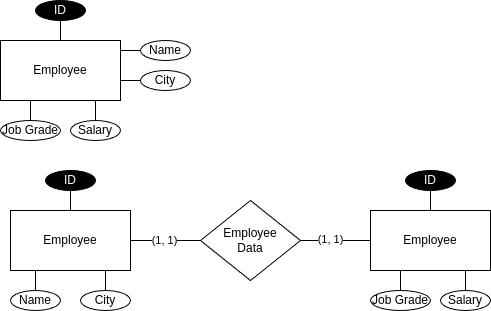

The diagram above was exported from draw.io. Its source (the exported page's mxGraphModel, read from the mxfile embedded in the PNG):
<mxGraphModel dx="1147" dy="603" grid="1" gridSize="10" guides="1" tooltips="1" connect="1" arrows="1" fold="1" page="1" pageScale="1" pageWidth="850" pageHeight="1100" math="0" shadow="0" extFonts="Permanent Marker^https://fonts.googleapis.com/css?family=Permanent+Marker">
  <root>
    <mxCell id="0" />
    <mxCell id="1" parent="0" />
    <mxCell id="C-vyLk0tnHw3VtMMgP7b-12" value="" style="edgeStyle=entityRelationEdgeStyle;endArrow=ERzeroToMany;startArrow=ERone;endFill=1;startFill=0;" parent="1" target="C-vyLk0tnHw3VtMMgP7b-17" edge="1">
      <mxGeometry width="100" height="100" relative="1" as="geometry">
        <mxPoint x="700" y="165" as="sourcePoint" />
        <mxPoint x="460" y="205" as="targetPoint" />
      </mxGeometry>
    </mxCell>
    <mxCell id="WR34_kIEJFlS5NGLyC8J-7" style="edgeStyle=orthogonalEdgeStyle;rounded=0;orthogonalLoop=1;jettySize=auto;html=1;exitX=0.5;exitY=0;exitDx=0;exitDy=0;endArrow=none;endFill=0;labelBorderColor=none;" edge="1" parent="1" source="WR34_kIEJFlS5NGLyC8J-1" target="WR34_kIEJFlS5NGLyC8J-2">
      <mxGeometry relative="1" as="geometry" />
    </mxCell>
    <mxCell id="WR34_kIEJFlS5NGLyC8J-1" value="Employee" style="rounded=0;whiteSpace=wrap;html=1;labelBorderColor=none;" vertex="1" parent="1">
      <mxGeometry x="160" y="280" width="120" height="60" as="geometry" />
    </mxCell>
    <mxCell id="WR34_kIEJFlS5NGLyC8J-2" value="ID" style="ellipse;whiteSpace=wrap;html=1;align=center;fillColor=#000000;fontColor=#FFFFFF;labelBorderColor=none;" vertex="1" parent="1">
      <mxGeometry x="195" y="240" width="50" height="20" as="geometry" />
    </mxCell>
    <mxCell id="WR34_kIEJFlS5NGLyC8J-8" style="edgeStyle=orthogonalEdgeStyle;rounded=0;orthogonalLoop=1;jettySize=auto;html=1;exitX=0;exitY=0.5;exitDx=0;exitDy=0;endArrow=none;endFill=0;labelBorderColor=none;" edge="1" parent="1" source="WR34_kIEJFlS5NGLyC8J-3" target="WR34_kIEJFlS5NGLyC8J-1">
      <mxGeometry relative="1" as="geometry" />
    </mxCell>
    <mxCell id="WR34_kIEJFlS5NGLyC8J-3" value="Name" style="ellipse;whiteSpace=wrap;html=1;align=center;labelBorderColor=none;" vertex="1" parent="1">
      <mxGeometry x="300" y="280" width="50" height="20" as="geometry" />
    </mxCell>
    <mxCell id="WR34_kIEJFlS5NGLyC8J-14" style="edgeStyle=orthogonalEdgeStyle;rounded=0;orthogonalLoop=1;jettySize=auto;html=1;exitX=0;exitY=0.5;exitDx=0;exitDy=0;entryX=1;entryY=1;entryDx=0;entryDy=0;endArrow=none;endFill=0;labelBorderColor=none;" edge="1" parent="1" source="WR34_kIEJFlS5NGLyC8J-4" target="WR34_kIEJFlS5NGLyC8J-1">
      <mxGeometry relative="1" as="geometry" />
    </mxCell>
    <mxCell id="WR34_kIEJFlS5NGLyC8J-4" value="City" style="ellipse;whiteSpace=wrap;html=1;align=center;labelBorderColor=none;" vertex="1" parent="1">
      <mxGeometry x="300" y="310" width="50" height="20" as="geometry" />
    </mxCell>
    <mxCell id="WR34_kIEJFlS5NGLyC8J-15" style="edgeStyle=orthogonalEdgeStyle;rounded=0;orthogonalLoop=1;jettySize=auto;html=1;exitX=0.5;exitY=0;exitDx=0;exitDy=0;endArrow=none;endFill=0;labelBorderColor=none;" edge="1" parent="1" source="WR34_kIEJFlS5NGLyC8J-5" target="WR34_kIEJFlS5NGLyC8J-1">
      <mxGeometry relative="1" as="geometry" />
    </mxCell>
    <mxCell id="WR34_kIEJFlS5NGLyC8J-5" value="Salary" style="ellipse;whiteSpace=wrap;html=1;align=center;labelBorderColor=none;" vertex="1" parent="1">
      <mxGeometry x="230" y="360" width="50" height="20" as="geometry" />
    </mxCell>
    <mxCell id="WR34_kIEJFlS5NGLyC8J-16" style="edgeStyle=orthogonalEdgeStyle;rounded=0;orthogonalLoop=1;jettySize=auto;html=1;exitX=0.5;exitY=0;exitDx=0;exitDy=0;endArrow=none;endFill=0;labelBorderColor=none;" edge="1" parent="1" source="WR34_kIEJFlS5NGLyC8J-6" target="WR34_kIEJFlS5NGLyC8J-1">
      <mxGeometry relative="1" as="geometry" />
    </mxCell>
    <mxCell id="WR34_kIEJFlS5NGLyC8J-6" value="Job Grade" style="ellipse;whiteSpace=wrap;html=1;align=center;labelBorderColor=none;" vertex="1" parent="1">
      <mxGeometry x="160" y="360" width="60" height="20" as="geometry" />
    </mxCell>
    <mxCell id="WR34_kIEJFlS5NGLyC8J-17" style="edgeStyle=orthogonalEdgeStyle;rounded=0;orthogonalLoop=1;jettySize=auto;html=1;exitX=0.5;exitY=0;exitDx=0;exitDy=0;endArrow=none;endFill=0;labelBorderColor=none;" edge="1" parent="1" source="WR34_kIEJFlS5NGLyC8J-18" target="WR34_kIEJFlS5NGLyC8J-19">
      <mxGeometry relative="1" as="geometry" />
    </mxCell>
    <mxCell id="WR34_kIEJFlS5NGLyC8J-18" value="Employee" style="rounded=0;whiteSpace=wrap;html=1;labelBorderColor=none;" vertex="1" parent="1">
      <mxGeometry x="530" y="450" width="120" height="60" as="geometry" />
    </mxCell>
    <mxCell id="WR34_kIEJFlS5NGLyC8J-19" value="ID" style="ellipse;whiteSpace=wrap;html=1;align=center;fillColor=#000000;fontColor=#FFFFFF;labelBorderColor=none;" vertex="1" parent="1">
      <mxGeometry x="565" y="410" width="50" height="20" as="geometry" />
    </mxCell>
    <mxCell id="WR34_kIEJFlS5NGLyC8J-24" style="edgeStyle=orthogonalEdgeStyle;rounded=0;orthogonalLoop=1;jettySize=auto;html=1;exitX=0.5;exitY=0;exitDx=0;exitDy=0;endArrow=none;endFill=0;labelBorderColor=none;" edge="1" parent="1" source="WR34_kIEJFlS5NGLyC8J-25" target="WR34_kIEJFlS5NGLyC8J-18">
      <mxGeometry relative="1" as="geometry" />
    </mxCell>
    <mxCell id="WR34_kIEJFlS5NGLyC8J-25" value="Salary" style="ellipse;whiteSpace=wrap;html=1;align=center;labelBorderColor=none;" vertex="1" parent="1">
      <mxGeometry x="600" y="530" width="50" height="20" as="geometry" />
    </mxCell>
    <mxCell id="WR34_kIEJFlS5NGLyC8J-26" style="edgeStyle=orthogonalEdgeStyle;rounded=0;orthogonalLoop=1;jettySize=auto;html=1;exitX=0.5;exitY=0;exitDx=0;exitDy=0;endArrow=none;endFill=0;labelBorderColor=none;" edge="1" parent="1" source="WR34_kIEJFlS5NGLyC8J-27" target="WR34_kIEJFlS5NGLyC8J-18">
      <mxGeometry relative="1" as="geometry" />
    </mxCell>
    <mxCell id="WR34_kIEJFlS5NGLyC8J-27" value="Job Grade" style="ellipse;whiteSpace=wrap;html=1;align=center;labelBorderColor=none;" vertex="1" parent="1">
      <mxGeometry x="530" y="530" width="60" height="20" as="geometry" />
    </mxCell>
    <mxCell id="WR34_kIEJFlS5NGLyC8J-28" style="edgeStyle=orthogonalEdgeStyle;rounded=0;orthogonalLoop=1;jettySize=auto;html=1;exitX=0.5;exitY=0;exitDx=0;exitDy=0;endArrow=none;endFill=0;labelBorderColor=none;" edge="1" parent="1" source="WR34_kIEJFlS5NGLyC8J-29" target="WR34_kIEJFlS5NGLyC8J-30">
      <mxGeometry relative="1" as="geometry" />
    </mxCell>
    <mxCell id="WR34_kIEJFlS5NGLyC8J-29" value="Employee" style="rounded=0;whiteSpace=wrap;html=1;labelBorderColor=none;" vertex="1" parent="1">
      <mxGeometry x="170" y="450" width="120" height="60" as="geometry" />
    </mxCell>
    <mxCell id="WR34_kIEJFlS5NGLyC8J-30" value="ID" style="ellipse;whiteSpace=wrap;html=1;align=center;fillColor=#000000;fontColor=#FFFFFF;labelBorderColor=none;" vertex="1" parent="1">
      <mxGeometry x="205" y="410" width="50" height="20" as="geometry" />
    </mxCell>
    <mxCell id="WR34_kIEJFlS5NGLyC8J-35" style="edgeStyle=orthogonalEdgeStyle;rounded=0;orthogonalLoop=1;jettySize=auto;html=1;exitX=0.5;exitY=0;exitDx=0;exitDy=0;endArrow=none;endFill=0;labelBorderColor=none;" edge="1" parent="1" source="WR34_kIEJFlS5NGLyC8J-36" target="WR34_kIEJFlS5NGLyC8J-29">
      <mxGeometry relative="1" as="geometry" />
    </mxCell>
    <mxCell id="WR34_kIEJFlS5NGLyC8J-36" value="City" style="ellipse;whiteSpace=wrap;html=1;align=center;labelBorderColor=none;" vertex="1" parent="1">
      <mxGeometry x="240" y="530" width="50" height="20" as="geometry" />
    </mxCell>
    <mxCell id="WR34_kIEJFlS5NGLyC8J-37" style="edgeStyle=orthogonalEdgeStyle;rounded=0;orthogonalLoop=1;jettySize=auto;html=1;exitX=0.5;exitY=0;exitDx=0;exitDy=0;endArrow=none;endFill=0;labelBorderColor=none;" edge="1" parent="1" source="WR34_kIEJFlS5NGLyC8J-38" target="WR34_kIEJFlS5NGLyC8J-29">
      <mxGeometry relative="1" as="geometry" />
    </mxCell>
    <mxCell id="WR34_kIEJFlS5NGLyC8J-38" value="Name" style="ellipse;whiteSpace=wrap;html=1;align=center;labelBorderColor=none;" vertex="1" parent="1">
      <mxGeometry x="170" y="530" width="50" height="20" as="geometry" />
    </mxCell>
    <mxCell id="WR34_kIEJFlS5NGLyC8J-41" style="edgeStyle=orthogonalEdgeStyle;rounded=0;orthogonalLoop=1;jettySize=auto;html=1;exitX=1;exitY=0.5;exitDx=0;exitDy=0;endArrow=none;endFill=0;labelBorderColor=none;" edge="1" parent="1" source="WR34_kIEJFlS5NGLyC8J-39" target="WR34_kIEJFlS5NGLyC8J-18">
      <mxGeometry relative="1" as="geometry" />
    </mxCell>
    <mxCell id="WR34_kIEJFlS5NGLyC8J-42" value="(1, 1)" style="edgeLabel;html=1;align=center;verticalAlign=middle;resizable=0;points=[];labelBorderColor=none;" vertex="1" connectable="0" parent="WR34_kIEJFlS5NGLyC8J-41">
      <mxGeometry x="-0.1429" y="1" relative="1" as="geometry">
        <mxPoint as="offset" />
      </mxGeometry>
    </mxCell>
    <mxCell id="WR34_kIEJFlS5NGLyC8J-43" style="edgeStyle=orthogonalEdgeStyle;rounded=0;orthogonalLoop=1;jettySize=auto;html=1;exitX=0;exitY=0.5;exitDx=0;exitDy=0;entryX=1;entryY=0.5;entryDx=0;entryDy=0;endArrow=none;endFill=0;labelBorderColor=none;" edge="1" parent="1" source="WR34_kIEJFlS5NGLyC8J-39" target="WR34_kIEJFlS5NGLyC8J-29">
      <mxGeometry relative="1" as="geometry" />
    </mxCell>
    <mxCell id="WR34_kIEJFlS5NGLyC8J-44" value="(1, 1)" style="edgeLabel;html=1;align=center;verticalAlign=middle;resizable=0;points=[];labelBorderColor=none;" vertex="1" connectable="0" parent="WR34_kIEJFlS5NGLyC8J-43">
      <mxGeometry x="0.0476" relative="1" as="geometry">
        <mxPoint as="offset" />
      </mxGeometry>
    </mxCell>
    <mxCell id="WR34_kIEJFlS5NGLyC8J-39" value="Employee&lt;br&gt;Data" style="rhombus;whiteSpace=wrap;html=1;labelBorderColor=none;" vertex="1" parent="1">
      <mxGeometry x="360" y="440" width="100" height="80" as="geometry" />
    </mxCell>
  </root>
</mxGraphModel>